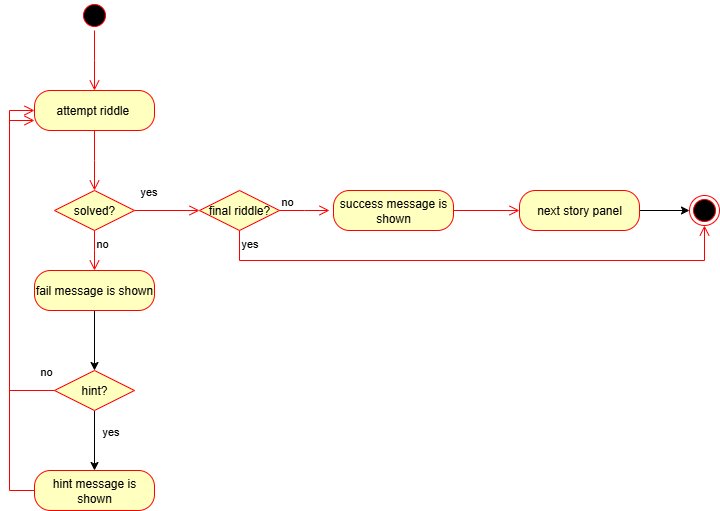

The diagram above was exported from draw.io. Its source (the exported page's mxGraphModel, read from the mxfile embedded in the PNG):
<mxGraphModel dx="1042" dy="527" grid="1" gridSize="10" guides="1" tooltips="1" connect="1" arrows="1" fold="1" page="1" pageScale="1" pageWidth="827" pageHeight="1169" background="light-dark(#FFFFFF,#FFFFFF)" math="0" shadow="0">
  <root>
    <mxCell id="0" />
    <mxCell id="1" parent="0" />
    <mxCell id="-fRIUlKkJcre8ruCEWDt-1" value="" style="ellipse;html=1;shape=startState;fillColor=#000000;strokeColor=#ff0000;" vertex="1" parent="1">
      <mxGeometry x="160" y="40" width="30" height="30" as="geometry" />
    </mxCell>
    <mxCell id="-fRIUlKkJcre8ruCEWDt-2" value="" style="edgeStyle=orthogonalEdgeStyle;html=1;verticalAlign=bottom;endArrow=open;endSize=8;strokeColor=#ff0000;rounded=0;" edge="1" parent="1" source="-fRIUlKkJcre8ruCEWDt-1">
      <mxGeometry relative="1" as="geometry">
        <mxPoint x="175" y="130" as="targetPoint" />
      </mxGeometry>
    </mxCell>
    <mxCell id="-fRIUlKkJcre8ruCEWDt-3" value="attempt riddle&amp;nbsp;" style="rounded=1;whiteSpace=wrap;html=1;arcSize=40;fontColor=#000000;fillColor=#ffffc0;strokeColor=#ff0000;" vertex="1" parent="1">
      <mxGeometry x="115" y="130" width="120" height="40" as="geometry" />
    </mxCell>
    <mxCell id="-fRIUlKkJcre8ruCEWDt-4" value="" style="edgeStyle=orthogonalEdgeStyle;html=1;verticalAlign=bottom;endArrow=open;endSize=8;strokeColor=#ff0000;rounded=0;" edge="1" parent="1" source="-fRIUlKkJcre8ruCEWDt-3">
      <mxGeometry relative="1" as="geometry">
        <mxPoint x="175" y="230" as="targetPoint" />
      </mxGeometry>
    </mxCell>
    <mxCell id="-fRIUlKkJcre8ruCEWDt-5" value="solved?" style="rhombus;whiteSpace=wrap;html=1;fontColor=#000000;fillColor=#ffffc0;strokeColor=#ff0000;" vertex="1" parent="1">
      <mxGeometry x="135" y="230" width="80" height="40" as="geometry" />
    </mxCell>
    <mxCell id="-fRIUlKkJcre8ruCEWDt-6" value="yes" style="edgeStyle=orthogonalEdgeStyle;html=1;align=left;verticalAlign=bottom;endArrow=open;endSize=8;strokeColor=#ff0000;rounded=0;" edge="1" parent="1" source="-fRIUlKkJcre8ruCEWDt-5">
      <mxGeometry x="-0.8931" y="10" relative="1" as="geometry">
        <mxPoint x="280" y="250" as="targetPoint" />
        <mxPoint as="offset" />
      </mxGeometry>
    </mxCell>
    <mxCell id="-fRIUlKkJcre8ruCEWDt-7" value="no" style="edgeStyle=orthogonalEdgeStyle;html=1;align=left;verticalAlign=top;endArrow=open;endSize=8;strokeColor=#ff0000;rounded=0;" edge="1" parent="1" source="-fRIUlKkJcre8ruCEWDt-5">
      <mxGeometry x="-1" relative="1" as="geometry">
        <mxPoint x="175" y="310" as="targetPoint" />
      </mxGeometry>
    </mxCell>
    <mxCell id="-fRIUlKkJcre8ruCEWDt-8" value="success message is shown" style="rounded=1;whiteSpace=wrap;html=1;arcSize=40;fontColor=#000000;fillColor=#ffffc0;strokeColor=#ff0000;" vertex="1" parent="1">
      <mxGeometry x="414" y="230" width="120" height="40" as="geometry" />
    </mxCell>
    <mxCell id="-fRIUlKkJcre8ruCEWDt-9" value="" style="edgeStyle=orthogonalEdgeStyle;html=1;verticalAlign=bottom;endArrow=open;endSize=8;strokeColor=#ff0000;rounded=0;exitX=1;exitY=0.5;exitDx=0;exitDy=0;entryX=0;entryY=0.5;entryDx=0;entryDy=0;" edge="1" parent="1" source="-fRIUlKkJcre8ruCEWDt-8" target="-fRIUlKkJcre8ruCEWDt-11">
      <mxGeometry relative="1" as="geometry">
        <mxPoint x="470" y="250" as="targetPoint" />
      </mxGeometry>
    </mxCell>
    <mxCell id="-fRIUlKkJcre8ruCEWDt-10" value="" style="edgeStyle=orthogonalEdgeStyle;rounded=0;orthogonalLoop=1;jettySize=auto;html=1;" edge="1" parent="1" source="-fRIUlKkJcre8ruCEWDt-11" target="-fRIUlKkJcre8ruCEWDt-12">
      <mxGeometry relative="1" as="geometry" />
    </mxCell>
    <mxCell id="-fRIUlKkJcre8ruCEWDt-11" value="next story panel" style="rounded=1;whiteSpace=wrap;html=1;arcSize=40;fontColor=#000000;fillColor=#ffffc0;strokeColor=#ff0000;" vertex="1" parent="1">
      <mxGeometry x="600" y="230" width="120" height="40" as="geometry" />
    </mxCell>
    <mxCell id="-fRIUlKkJcre8ruCEWDt-12" value="" style="ellipse;html=1;shape=endState;fillColor=#000000;strokeColor=#ff0000;" vertex="1" parent="1">
      <mxGeometry x="770" y="235" width="30" height="30" as="geometry" />
    </mxCell>
    <mxCell id="-fRIUlKkJcre8ruCEWDt-13" value="" style="edgeStyle=orthogonalEdgeStyle;rounded=0;orthogonalLoop=1;jettySize=auto;html=1;" edge="1" parent="1" source="-fRIUlKkJcre8ruCEWDt-15" target="-fRIUlKkJcre8ruCEWDt-17">
      <mxGeometry relative="1" as="geometry" />
    </mxCell>
    <mxCell id="-fRIUlKkJcre8ruCEWDt-14" value="yes" style="edgeLabel;html=1;align=center;verticalAlign=middle;resizable=0;points=[];" connectable="0" vertex="1" parent="-fRIUlKkJcre8ruCEWDt-13">
      <mxGeometry x="-0.6018" y="4" relative="1" as="geometry">
        <mxPoint x="11" y="8" as="offset" />
      </mxGeometry>
    </mxCell>
    <mxCell id="-fRIUlKkJcre8ruCEWDt-15" value="hint?" style="rhombus;whiteSpace=wrap;html=1;fontColor=#000000;fillColor=#ffffc0;strokeColor=#ff0000;" vertex="1" parent="1">
      <mxGeometry x="135" y="410" width="80" height="40" as="geometry" />
    </mxCell>
    <mxCell id="-fRIUlKkJcre8ruCEWDt-16" value="no" style="edgeStyle=orthogonalEdgeStyle;html=1;align=left;verticalAlign=bottom;endArrow=open;endSize=8;strokeColor=#ff0000;rounded=0;exitX=0;exitY=0.5;exitDx=0;exitDy=0;entryX=0;entryY=0.75;entryDx=0;entryDy=0;" edge="1" parent="1" source="-fRIUlKkJcre8ruCEWDt-15" target="-fRIUlKkJcre8ruCEWDt-3">
      <mxGeometry x="-0.9063" y="-10" relative="1" as="geometry">
        <mxPoint x="315" y="350" as="targetPoint" />
        <mxPoint as="offset" />
        <Array as="points">
          <mxPoint x="90" y="430" />
          <mxPoint x="90" y="160" />
        </Array>
      </mxGeometry>
    </mxCell>
    <mxCell id="-fRIUlKkJcre8ruCEWDt-17" value="hint message is shown" style="rounded=1;whiteSpace=wrap;html=1;arcSize=40;fontColor=#000000;fillColor=#ffffc0;strokeColor=#ff0000;" vertex="1" parent="1">
      <mxGeometry x="115" y="510" width="120" height="40" as="geometry" />
    </mxCell>
    <mxCell id="-fRIUlKkJcre8ruCEWDt-18" value="" style="edgeStyle=orthogonalEdgeStyle;html=1;verticalAlign=bottom;endArrow=open;endSize=8;strokeColor=#ff0000;rounded=0;exitX=0;exitY=0.5;exitDx=0;exitDy=0;entryX=0;entryY=0.5;entryDx=0;entryDy=0;" edge="1" parent="1" source="-fRIUlKkJcre8ruCEWDt-17" target="-fRIUlKkJcre8ruCEWDt-3">
      <mxGeometry relative="1" as="geometry">
        <mxPoint x="180" y="530" as="targetPoint" />
        <Array as="points">
          <mxPoint x="90" y="530" />
          <mxPoint x="90" y="150" />
        </Array>
      </mxGeometry>
    </mxCell>
    <mxCell id="-fRIUlKkJcre8ruCEWDt-19" style="edgeStyle=orthogonalEdgeStyle;rounded=0;orthogonalLoop=1;jettySize=auto;html=1;exitX=0.5;exitY=1;exitDx=0;exitDy=0;entryX=0.5;entryY=0;entryDx=0;entryDy=0;" edge="1" parent="1" source="-fRIUlKkJcre8ruCEWDt-20" target="-fRIUlKkJcre8ruCEWDt-15">
      <mxGeometry relative="1" as="geometry" />
    </mxCell>
    <mxCell id="-fRIUlKkJcre8ruCEWDt-20" value="fail message is shown" style="rounded=1;whiteSpace=wrap;html=1;arcSize=40;fontColor=#000000;fillColor=#ffffc0;strokeColor=#ff0000;" vertex="1" parent="1">
      <mxGeometry x="115" y="310" width="120" height="40" as="geometry" />
    </mxCell>
    <mxCell id="-fRIUlKkJcre8ruCEWDt-21" value="final riddle?" style="rhombus;whiteSpace=wrap;html=1;fontColor=#000000;fillColor=#ffffc0;strokeColor=#ff0000;" vertex="1" parent="1">
      <mxGeometry x="280" y="230" width="80" height="40" as="geometry" />
    </mxCell>
    <mxCell id="-fRIUlKkJcre8ruCEWDt-22" value="no" style="edgeStyle=orthogonalEdgeStyle;html=1;align=left;verticalAlign=bottom;endArrow=open;endSize=8;strokeColor=#ff0000;rounded=0;" edge="1" parent="1" source="-fRIUlKkJcre8ruCEWDt-21">
      <mxGeometry x="-1" relative="1" as="geometry">
        <mxPoint x="410" y="250" as="targetPoint" />
      </mxGeometry>
    </mxCell>
    <mxCell id="-fRIUlKkJcre8ruCEWDt-23" value="yes" style="edgeStyle=orthogonalEdgeStyle;html=1;align=left;verticalAlign=top;endArrow=open;endSize=8;strokeColor=#ff0000;rounded=0;entryX=0.5;entryY=1;entryDx=0;entryDy=0;" edge="1" parent="1" source="-fRIUlKkJcre8ruCEWDt-21" target="-fRIUlKkJcre8ruCEWDt-12">
      <mxGeometry x="-1" relative="1" as="geometry">
        <mxPoint x="350" y="370" as="targetPoint" />
        <Array as="points">
          <mxPoint x="320" y="300" />
          <mxPoint x="785" y="300" />
        </Array>
      </mxGeometry>
    </mxCell>
  </root>
</mxGraphModel>